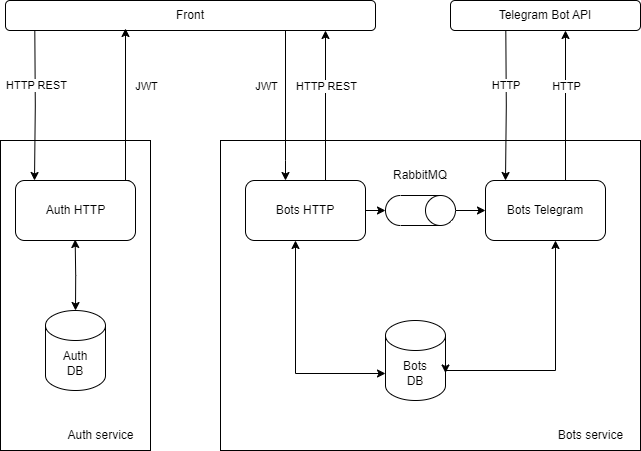

The diagram above was exported from draw.io. Its source (the exported page's mxGraphModel, read from the mxfile embedded in the PNG):
<mxGraphModel dx="611" dy="348" grid="1" gridSize="10" guides="1" tooltips="1" connect="1" arrows="1" fold="1" page="1" pageScale="1" pageWidth="850" pageHeight="1100" math="0" shadow="0">
  <root>
    <mxCell id="0" />
    <mxCell id="1" parent="0" />
    <mxCell id="CcvWTGXhIEr_W2hJhPAA-1" value="" style="verticalLabelPosition=bottom;verticalAlign=top;html=1;shape=mxgraph.basic.rect;fillColor2=none;strokeWidth=1;size=20;indent=5;rotation=90;" parent="1" vertex="1">
      <mxGeometry x="115" y="290" width="310" height="150" as="geometry" />
    </mxCell>
    <mxCell id="CcvWTGXhIEr_W2hJhPAA-2" value="" style="verticalLabelPosition=bottom;verticalAlign=top;html=1;shape=mxgraph.basic.rect;fillColor2=none;strokeWidth=1;size=20;indent=5;rotation=90;" parent="1" vertex="1">
      <mxGeometry x="470" y="155" width="310" height="420" as="geometry" />
    </mxCell>
    <mxCell id="CcvWTGXhIEr_W2hJhPAA-10" value="Auth service" style="text;html=1;align=center;verticalAlign=middle;resizable=0;points=[];autosize=1;strokeColor=none;fillColor=none;" parent="1" vertex="1">
      <mxGeometry x="250" y="490" width="90" height="30" as="geometry" />
    </mxCell>
    <mxCell id="CcvWTGXhIEr_W2hJhPAA-11" value="Bots service" style="text;html=1;align=center;verticalAlign=middle;resizable=0;points=[];autosize=1;strokeColor=none;fillColor=none;" parent="1" vertex="1">
      <mxGeometry x="740" y="490" width="90" height="30" as="geometry" />
    </mxCell>
    <mxCell id="CcvWTGXhIEr_W2hJhPAA-12" value="" style="rounded=1;whiteSpace=wrap;html=1;" parent="1" vertex="1">
      <mxGeometry x="210" y="250" width="120" height="60" as="geometry" />
    </mxCell>
    <mxCell id="CcvWTGXhIEr_W2hJhPAA-13" value="Auth HTTP" style="text;html=1;align=center;verticalAlign=middle;resizable=0;points=[];autosize=1;strokeColor=none;fillColor=none;" parent="1" vertex="1">
      <mxGeometry x="230" y="265" width="80" height="30" as="geometry" />
    </mxCell>
    <mxCell id="CcvWTGXhIEr_W2hJhPAA-14" value="Front" style="rounded=1;whiteSpace=wrap;html=1;" parent="1" vertex="1">
      <mxGeometry x="200" y="70" width="370" height="30" as="geometry" />
    </mxCell>
    <mxCell id="CcvWTGXhIEr_W2hJhPAA-15" value="" style="endArrow=classic;html=1;rounded=0;edgeStyle=orthogonalEdgeStyle;exitX=1;exitY=0;exitDx=0;exitDy=0;" parent="1" edge="1">
      <mxGeometry width="50" height="50" relative="1" as="geometry">
        <mxPoint x="324" y="250" as="sourcePoint" />
        <mxPoint x="320" y="98" as="targetPoint" />
        <Array as="points">
          <mxPoint x="320" y="250" />
        </Array>
      </mxGeometry>
    </mxCell>
    <mxCell id="CcvWTGXhIEr_W2hJhPAA-16" value="JWT" style="edgeLabel;html=1;align=center;verticalAlign=middle;resizable=0;points=[];" parent="CcvWTGXhIEr_W2hJhPAA-15" connectable="0" vertex="1">
      <mxGeometry x="0.0688" y="-3" relative="1" as="geometry">
        <mxPoint x="17" y="-16" as="offset" />
      </mxGeometry>
    </mxCell>
    <mxCell id="CcvWTGXhIEr_W2hJhPAA-19" value="" style="endArrow=classic;html=1;rounded=0;edgeStyle=orthogonalEdgeStyle;" parent="1" edge="1">
      <mxGeometry width="50" height="50" relative="1" as="geometry">
        <mxPoint x="229.31" y="100" as="sourcePoint" />
        <mxPoint x="229" y="250" as="targetPoint" />
        <Array as="points" />
      </mxGeometry>
    </mxCell>
    <mxCell id="CcvWTGXhIEr_W2hJhPAA-20" value="HTTP REST" style="edgeLabel;html=1;align=center;verticalAlign=middle;resizable=0;points=[];" parent="CcvWTGXhIEr_W2hJhPAA-19" connectable="0" vertex="1">
      <mxGeometry x="0.0688" y="-3" relative="1" as="geometry">
        <mxPoint x="4" y="-25" as="offset" />
      </mxGeometry>
    </mxCell>
    <mxCell id="CcvWTGXhIEr_W2hJhPAA-21" value="Аuth&lt;div&gt;DB&lt;/div&gt;" style="shape=cylinder3;whiteSpace=wrap;html=1;boundedLbl=1;backgroundOutline=1;size=15;" parent="1" vertex="1">
      <mxGeometry x="240" y="380" width="60" height="80" as="geometry" />
    </mxCell>
    <mxCell id="CcvWTGXhIEr_W2hJhPAA-22" value="" style="endArrow=classic;html=1;rounded=0;edgeStyle=orthogonalEdgeStyle;startArrow=classic;startFill=1;entryX=0.5;entryY=0;entryDx=0;entryDy=0;entryPerimeter=0;" parent="1" target="CcvWTGXhIEr_W2hJhPAA-21" edge="1">
      <mxGeometry width="50" height="50" relative="1" as="geometry">
        <mxPoint x="269.67" y="309" as="sourcePoint" />
        <mxPoint x="269.67" y="421" as="targetPoint" />
        <Array as="points" />
      </mxGeometry>
    </mxCell>
    <mxCell id="CcvWTGXhIEr_W2hJhPAA-24" value="&lt;div&gt;Bots&lt;/div&gt;&lt;div&gt;DB&lt;/div&gt;" style="shape=cylinder3;whiteSpace=wrap;html=1;boundedLbl=1;backgroundOutline=1;size=15;" parent="1" vertex="1">
      <mxGeometry x="580" y="390" width="60" height="80" as="geometry" />
    </mxCell>
    <mxCell id="CcvWTGXhIEr_W2hJhPAA-25" value="" style="endArrow=classic;html=1;rounded=0;edgeStyle=orthogonalEdgeStyle;" parent="1" target="CcvWTGXhIEr_W2hJhPAA-33" edge="1">
      <mxGeometry width="50" height="50" relative="1" as="geometry">
        <mxPoint x="480" y="100" as="sourcePoint" />
        <mxPoint x="480" y="212" as="targetPoint" />
        <Array as="points">
          <mxPoint x="480" y="230" />
          <mxPoint x="480" y="230" />
        </Array>
      </mxGeometry>
    </mxCell>
    <mxCell id="CcvWTGXhIEr_W2hJhPAA-26" value="JWT" style="edgeLabel;html=1;align=center;verticalAlign=middle;resizable=0;points=[];" parent="CcvWTGXhIEr_W2hJhPAA-25" connectable="0" vertex="1">
      <mxGeometry x="0.0688" y="-3" relative="1" as="geometry">
        <mxPoint x="-17" y="-25" as="offset" />
      </mxGeometry>
    </mxCell>
    <mxCell id="CcvWTGXhIEr_W2hJhPAA-27" value="" style="endArrow=classic;html=1;rounded=0;edgeStyle=orthogonalEdgeStyle;" parent="1" source="CcvWTGXhIEr_W2hJhPAA-33" edge="1">
      <mxGeometry width="50" height="50" relative="1" as="geometry">
        <mxPoint x="520" y="212" as="sourcePoint" />
        <mxPoint x="520" y="100" as="targetPoint" />
        <Array as="points">
          <mxPoint x="520" y="210" />
          <mxPoint x="520" y="210" />
        </Array>
      </mxGeometry>
    </mxCell>
    <mxCell id="CcvWTGXhIEr_W2hJhPAA-28" value="HTTP REST" style="edgeLabel;html=1;align=center;verticalAlign=middle;resizable=0;points=[];" parent="CcvWTGXhIEr_W2hJhPAA-27" connectable="0" vertex="1">
      <mxGeometry x="0.0688" y="-3" relative="1" as="geometry">
        <mxPoint x="-3" y="-15" as="offset" />
      </mxGeometry>
    </mxCell>
    <mxCell id="CcvWTGXhIEr_W2hJhPAA-33" value="Bots HTTP" style="rounded=1;whiteSpace=wrap;html=1;" parent="1" vertex="1">
      <mxGeometry x="440" y="250" width="120" height="60" as="geometry" />
    </mxCell>
    <mxCell id="CcvWTGXhIEr_W2hJhPAA-34" value="Bots Telegram" style="rounded=1;whiteSpace=wrap;html=1;" parent="1" vertex="1">
      <mxGeometry x="680" y="250" width="120" height="60" as="geometry" />
    </mxCell>
    <mxCell id="CcvWTGXhIEr_W2hJhPAA-35" value="" style="shape=cylinder3;whiteSpace=wrap;html=1;boundedLbl=1;backgroundOutline=1;size=15;rotation=90;" parent="1" vertex="1">
      <mxGeometry x="600" y="245" width="30" height="70" as="geometry" />
    </mxCell>
    <mxCell id="CcvWTGXhIEr_W2hJhPAA-38" value="" style="endArrow=classic;html=1;rounded=0;edgeStyle=orthogonalEdgeStyle;" parent="1" target="CcvWTGXhIEr_W2hJhPAA-35" edge="1">
      <mxGeometry width="50" height="50" relative="1" as="geometry">
        <mxPoint x="560" y="284.63" as="sourcePoint" />
        <mxPoint x="580" y="285" as="targetPoint" />
        <Array as="points">
          <mxPoint x="560" y="280" />
        </Array>
      </mxGeometry>
    </mxCell>
    <mxCell id="CcvWTGXhIEr_W2hJhPAA-40" value="" style="endArrow=classic;html=1;rounded=0;edgeStyle=orthogonalEdgeStyle;" parent="1" edge="1">
      <mxGeometry width="50" height="50" relative="1" as="geometry">
        <mxPoint x="650" y="278" as="sourcePoint" />
        <mxPoint x="680" y="280" as="targetPoint" />
        <Array as="points">
          <mxPoint x="650" y="280" />
        </Array>
      </mxGeometry>
    </mxCell>
    <mxCell id="CcvWTGXhIEr_W2hJhPAA-41" value="Telegram Bot API" style="rounded=1;whiteSpace=wrap;html=1;" parent="1" vertex="1">
      <mxGeometry x="645" y="70" width="190" height="30" as="geometry" />
    </mxCell>
    <mxCell id="CcvWTGXhIEr_W2hJhPAA-42" value="RabbitMQ" style="text;html=1;align=center;verticalAlign=middle;whiteSpace=wrap;rounded=0;" parent="1" vertex="1">
      <mxGeometry x="585" y="230" width="60" height="30" as="geometry" />
    </mxCell>
    <mxCell id="CcvWTGXhIEr_W2hJhPAA-43" value="" style="endArrow=classic;html=1;rounded=0;edgeStyle=orthogonalEdgeStyle;" parent="1" edge="1">
      <mxGeometry width="50" height="50" relative="1" as="geometry">
        <mxPoint x="700.31" y="100" as="sourcePoint" />
        <mxPoint x="700" y="250" as="targetPoint" />
        <Array as="points" />
      </mxGeometry>
    </mxCell>
    <mxCell id="CcvWTGXhIEr_W2hJhPAA-44" value="HTTP&amp;nbsp;" style="edgeLabel;html=1;align=center;verticalAlign=middle;resizable=0;points=[];" parent="CcvWTGXhIEr_W2hJhPAA-43" connectable="0" vertex="1">
      <mxGeometry x="0.0688" y="-3" relative="1" as="geometry">
        <mxPoint x="4" y="-25" as="offset" />
      </mxGeometry>
    </mxCell>
    <mxCell id="CcvWTGXhIEr_W2hJhPAA-45" value="" style="endArrow=classic;html=1;rounded=0;edgeStyle=orthogonalEdgeStyle;" parent="1" edge="1">
      <mxGeometry width="50" height="50" relative="1" as="geometry">
        <mxPoint x="760" y="250" as="sourcePoint" />
        <mxPoint x="760" y="100" as="targetPoint" />
        <Array as="points">
          <mxPoint x="760" y="210" />
          <mxPoint x="760" y="210" />
        </Array>
      </mxGeometry>
    </mxCell>
    <mxCell id="CcvWTGXhIEr_W2hJhPAA-46" value="HTTP" style="edgeLabel;html=1;align=center;verticalAlign=middle;resizable=0;points=[];" parent="CcvWTGXhIEr_W2hJhPAA-45" connectable="0" vertex="1">
      <mxGeometry x="0.0688" y="-3" relative="1" as="geometry">
        <mxPoint x="-3" y="-15" as="offset" />
      </mxGeometry>
    </mxCell>
    <mxCell id="CcvWTGXhIEr_W2hJhPAA-48" value="" style="endArrow=classic;startArrow=classic;html=1;rounded=0;edgeStyle=elbowEdgeStyle;elbow=vertical;entryX=0;entryY=0;entryDx=0;entryDy=52.5;entryPerimeter=0;" parent="1" target="CcvWTGXhIEr_W2hJhPAA-24" edge="1">
      <mxGeometry width="50" height="50" relative="1" as="geometry">
        <mxPoint x="490" y="310" as="sourcePoint" />
        <mxPoint x="650" y="490" as="targetPoint" />
        <Array as="points">
          <mxPoint x="540" y="443" />
        </Array>
      </mxGeometry>
    </mxCell>
    <mxCell id="CcvWTGXhIEr_W2hJhPAA-49" value="" style="endArrow=classic;startArrow=classic;html=1;rounded=0;edgeStyle=elbowEdgeStyle;elbow=vertical;entryX=1;entryY=0;entryDx=0;entryDy=52.5;entryPerimeter=0;" parent="1" target="CcvWTGXhIEr_W2hJhPAA-24" edge="1">
      <mxGeometry width="50" height="50" relative="1" as="geometry">
        <mxPoint x="750" y="310" as="sourcePoint" />
        <mxPoint x="840" y="440" as="targetPoint" />
        <Array as="points">
          <mxPoint x="800" y="440" />
        </Array>
      </mxGeometry>
    </mxCell>
  </root>
</mxGraphModel>